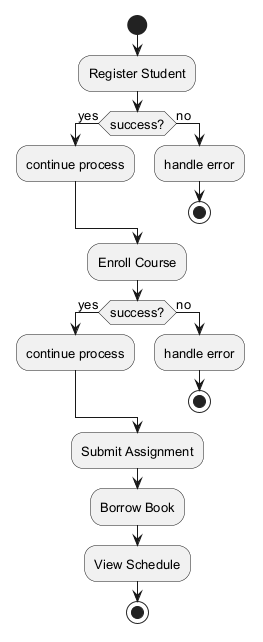

The diagram above was rendered by PlantUML. Its source (embedded in the PNG):
@startuml
skinparam backgroundColor #FFFFFF
skinparam classBackgroundColor #F3E5F5
skinparam classBorderColor #6A1B9A
skinparam defaultFontSize 13
start
:Register Student;
if (success?) then (yes)
:continue process;
else (no)
:handle error;
stop
endif
:Enroll Course;
if (success?) then (yes)
:continue process;
else (no)
:handle error;
stop
endif
:Submit Assignment;
:Borrow Book;
:View Schedule;
stop
@enduml